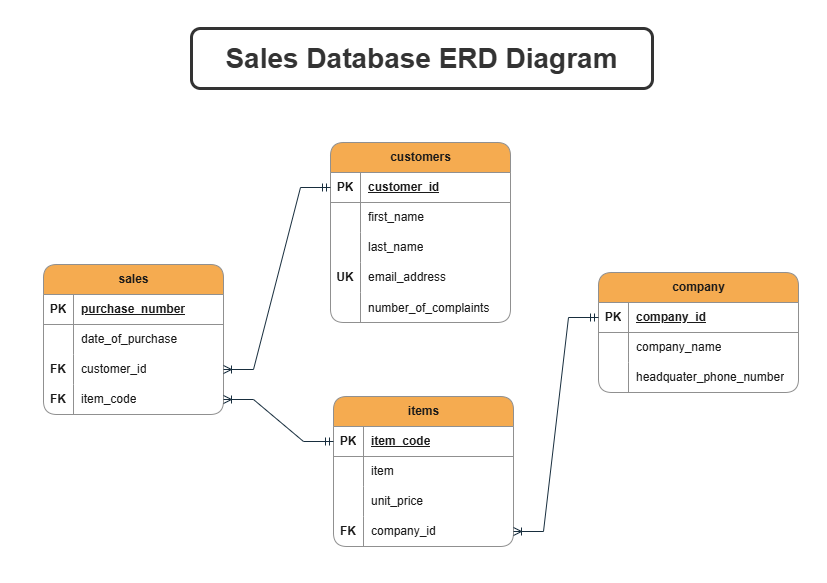

The diagram above was exported from draw.io. Its source (the exported page's mxGraphModel, read from the mxfile embedded in the PNG):
<mxGraphModel dx="872" dy="611" grid="0" gridSize="10" guides="0" tooltips="1" connect="1" arrows="1" fold="1" page="1" pageScale="1" pageWidth="827" pageHeight="583" background="#ffffff" math="0" shadow="0">
  <root>
    <mxCell id="0" />
    <mxCell id="1" parent="0" />
    <mxCell id="3l5gbld58qcUlXq5YixW-1" parent="1" style="shape=table;startSize=30;container=1;collapsible=1;childLayout=tableLayout;fixedRows=1;rowLines=0;fontStyle=1;align=center;resizeLast=1;html=1;labelBackgroundColor=none;fillColor=#F5AB50;strokeColor=#909090;fontColor=#1A1A1A;rounded=1;" value="sales" vertex="1">
      <mxGeometry height="150" width="180" x="43" y="264" as="geometry" />
    </mxCell>
    <mxCell id="3l5gbld58qcUlXq5YixW-2" parent="3l5gbld58qcUlXq5YixW-1" style="shape=tableRow;horizontal=0;startSize=0;swimlaneHead=0;swimlaneBody=0;fillColor=none;collapsible=0;dropTarget=0;points=[[0,0.5],[1,0.5]];portConstraint=eastwest;top=0;left=0;right=0;bottom=1;labelBackgroundColor=none;strokeColor=#909090;fontColor=#1A1A1A;" value="" vertex="1">
      <mxGeometry height="30" width="180" y="30" as="geometry" />
    </mxCell>
    <mxCell id="3l5gbld58qcUlXq5YixW-3" parent="3l5gbld58qcUlXq5YixW-2" style="shape=partialRectangle;connectable=0;fillColor=none;top=0;left=0;bottom=0;right=0;fontStyle=1;overflow=hidden;whiteSpace=wrap;html=1;labelBackgroundColor=none;strokeColor=#909090;fontColor=#1A1A1A;" value="PK" vertex="1">
      <mxGeometry height="30" width="30" as="geometry">
        <mxRectangle height="30" width="30" as="alternateBounds" />
      </mxGeometry>
    </mxCell>
    <mxCell id="3l5gbld58qcUlXq5YixW-4" parent="3l5gbld58qcUlXq5YixW-2" style="shape=partialRectangle;connectable=0;fillColor=none;top=0;left=0;bottom=0;right=0;align=left;spacingLeft=6;fontStyle=5;overflow=hidden;whiteSpace=wrap;html=1;labelBackgroundColor=none;strokeColor=#909090;fontColor=#1A1A1A;" value="purchase_number" vertex="1">
      <mxGeometry height="30" width="150" x="30" as="geometry">
        <mxRectangle height="30" width="150" as="alternateBounds" />
      </mxGeometry>
    </mxCell>
    <mxCell id="3l5gbld58qcUlXq5YixW-5" parent="3l5gbld58qcUlXq5YixW-1" style="shape=tableRow;horizontal=0;startSize=0;swimlaneHead=0;swimlaneBody=0;fillColor=none;collapsible=0;dropTarget=0;points=[[0,0.5],[1,0.5]];portConstraint=eastwest;top=0;left=0;right=0;bottom=0;labelBackgroundColor=none;strokeColor=#909090;fontColor=#1A1A1A;" value="" vertex="1">
      <mxGeometry height="30" width="180" y="60" as="geometry" />
    </mxCell>
    <mxCell id="3l5gbld58qcUlXq5YixW-6" parent="3l5gbld58qcUlXq5YixW-5" style="shape=partialRectangle;connectable=0;fillColor=none;top=0;left=0;bottom=0;right=0;editable=1;overflow=hidden;whiteSpace=wrap;html=1;labelBackgroundColor=none;strokeColor=#909090;fontColor=#1A1A1A;" value="" vertex="1">
      <mxGeometry height="30" width="30" as="geometry">
        <mxRectangle height="30" width="30" as="alternateBounds" />
      </mxGeometry>
    </mxCell>
    <mxCell id="3l5gbld58qcUlXq5YixW-7" parent="3l5gbld58qcUlXq5YixW-5" style="shape=partialRectangle;connectable=0;fillColor=none;top=0;left=0;bottom=0;right=0;align=left;spacingLeft=6;overflow=hidden;whiteSpace=wrap;html=1;labelBackgroundColor=none;strokeColor=#909090;fontColor=#1A1A1A;" value="date_of_purchase" vertex="1">
      <mxGeometry height="30" width="150" x="30" as="geometry">
        <mxRectangle height="30" width="150" as="alternateBounds" />
      </mxGeometry>
    </mxCell>
    <mxCell id="3l5gbld58qcUlXq5YixW-8" parent="3l5gbld58qcUlXq5YixW-1" style="shape=tableRow;horizontal=0;startSize=0;swimlaneHead=0;swimlaneBody=0;fillColor=none;collapsible=0;dropTarget=0;points=[[0,0.5],[1,0.5]];portConstraint=eastwest;top=0;left=0;right=0;bottom=0;labelBackgroundColor=none;strokeColor=#909090;fontColor=#1A1A1A;" value="" vertex="1">
      <mxGeometry height="30" width="180" y="90" as="geometry" />
    </mxCell>
    <mxCell id="3l5gbld58qcUlXq5YixW-9" parent="3l5gbld58qcUlXq5YixW-8" style="shape=partialRectangle;connectable=0;fillColor=none;top=0;left=0;bottom=0;right=0;editable=1;overflow=hidden;whiteSpace=wrap;html=1;labelBackgroundColor=none;strokeColor=#909090;fontColor=#1A1A1A;" value="&lt;b&gt;FK&lt;/b&gt;" vertex="1">
      <mxGeometry height="30" width="30" as="geometry">
        <mxRectangle height="30" width="30" as="alternateBounds" />
      </mxGeometry>
    </mxCell>
    <mxCell id="3l5gbld58qcUlXq5YixW-10" parent="3l5gbld58qcUlXq5YixW-8" style="shape=partialRectangle;connectable=0;fillColor=none;top=0;left=0;bottom=0;right=0;align=left;spacingLeft=6;overflow=hidden;whiteSpace=wrap;html=1;labelBackgroundColor=none;strokeColor=#909090;fontColor=#1A1A1A;" value="customer_id" vertex="1">
      <mxGeometry height="30" width="150" x="30" as="geometry">
        <mxRectangle height="30" width="150" as="alternateBounds" />
      </mxGeometry>
    </mxCell>
    <mxCell id="3l5gbld58qcUlXq5YixW-11" parent="3l5gbld58qcUlXq5YixW-1" style="shape=tableRow;horizontal=0;startSize=0;swimlaneHead=0;swimlaneBody=0;fillColor=none;collapsible=0;dropTarget=0;points=[[0,0.5],[1,0.5]];portConstraint=eastwest;top=0;left=0;right=0;bottom=0;labelBackgroundColor=none;strokeColor=#909090;fontColor=#1A1A1A;" value="" vertex="1">
      <mxGeometry height="30" width="180" y="120" as="geometry" />
    </mxCell>
    <mxCell id="3l5gbld58qcUlXq5YixW-12" parent="3l5gbld58qcUlXq5YixW-11" style="shape=partialRectangle;connectable=0;fillColor=none;top=0;left=0;bottom=0;right=0;editable=1;overflow=hidden;whiteSpace=wrap;html=1;labelBackgroundColor=none;strokeColor=#909090;fontColor=#1A1A1A;" value="&lt;b&gt;FK&lt;/b&gt;" vertex="1">
      <mxGeometry height="30" width="30" as="geometry">
        <mxRectangle height="30" width="30" as="alternateBounds" />
      </mxGeometry>
    </mxCell>
    <mxCell id="3l5gbld58qcUlXq5YixW-13" parent="3l5gbld58qcUlXq5YixW-11" style="shape=partialRectangle;connectable=0;fillColor=none;top=0;left=0;bottom=0;right=0;align=left;spacingLeft=6;overflow=hidden;whiteSpace=wrap;html=1;labelBackgroundColor=none;strokeColor=#909090;fontColor=#1A1A1A;" value="item_code" vertex="1">
      <mxGeometry height="30" width="150" x="30" as="geometry">
        <mxRectangle height="30" width="150" as="alternateBounds" />
      </mxGeometry>
    </mxCell>
    <mxCell id="3l5gbld58qcUlXq5YixW-32" parent="1" style="shape=table;startSize=30;container=1;collapsible=1;childLayout=tableLayout;fixedRows=1;rowLines=0;fontStyle=1;align=center;resizeLast=1;html=1;labelBackgroundColor=none;fillColor=#F5AB50;strokeColor=#909090;fontColor=#1A1A1A;rounded=1;" value="customers" vertex="1">
      <mxGeometry height="180" width="180" x="330" y="142" as="geometry" />
    </mxCell>
    <mxCell id="3l5gbld58qcUlXq5YixW-33" parent="3l5gbld58qcUlXq5YixW-32" style="shape=tableRow;horizontal=0;startSize=0;swimlaneHead=0;swimlaneBody=0;fillColor=none;collapsible=0;dropTarget=0;points=[[0,0.5],[1,0.5]];portConstraint=eastwest;top=0;left=0;right=0;bottom=1;labelBackgroundColor=none;strokeColor=#909090;fontColor=#1A1A1A;" value="" vertex="1">
      <mxGeometry height="30" width="180" y="30" as="geometry" />
    </mxCell>
    <mxCell id="3l5gbld58qcUlXq5YixW-34" parent="3l5gbld58qcUlXq5YixW-33" style="shape=partialRectangle;connectable=0;fillColor=none;top=0;left=0;bottom=0;right=0;fontStyle=1;overflow=hidden;whiteSpace=wrap;html=1;labelBackgroundColor=none;strokeColor=#909090;fontColor=#1A1A1A;" value="PK" vertex="1">
      <mxGeometry height="30" width="30" as="geometry">
        <mxRectangle height="30" width="30" as="alternateBounds" />
      </mxGeometry>
    </mxCell>
    <mxCell id="3l5gbld58qcUlXq5YixW-35" parent="3l5gbld58qcUlXq5YixW-33" style="shape=partialRectangle;connectable=0;fillColor=none;top=0;left=0;bottom=0;right=0;align=left;spacingLeft=6;fontStyle=5;overflow=hidden;whiteSpace=wrap;html=1;labelBackgroundColor=none;strokeColor=#909090;fontColor=#1A1A1A;" value="customer_id" vertex="1">
      <mxGeometry height="30" width="150" x="30" as="geometry">
        <mxRectangle height="30" width="150" as="alternateBounds" />
      </mxGeometry>
    </mxCell>
    <mxCell id="3l5gbld58qcUlXq5YixW-36" parent="3l5gbld58qcUlXq5YixW-32" style="shape=tableRow;horizontal=0;startSize=0;swimlaneHead=0;swimlaneBody=0;fillColor=none;collapsible=0;dropTarget=0;points=[[0,0.5],[1,0.5]];portConstraint=eastwest;top=0;left=0;right=0;bottom=0;labelBackgroundColor=none;strokeColor=#909090;fontColor=#1A1A1A;" value="" vertex="1">
      <mxGeometry height="30" width="180" y="60" as="geometry" />
    </mxCell>
    <mxCell id="3l5gbld58qcUlXq5YixW-37" parent="3l5gbld58qcUlXq5YixW-36" style="shape=partialRectangle;connectable=0;fillColor=none;top=0;left=0;bottom=0;right=0;editable=1;overflow=hidden;whiteSpace=wrap;html=1;labelBackgroundColor=none;strokeColor=#909090;fontColor=#1A1A1A;" value="" vertex="1">
      <mxGeometry height="30" width="30" as="geometry">
        <mxRectangle height="30" width="30" as="alternateBounds" />
      </mxGeometry>
    </mxCell>
    <mxCell id="3l5gbld58qcUlXq5YixW-38" parent="3l5gbld58qcUlXq5YixW-36" style="shape=partialRectangle;connectable=0;fillColor=none;top=0;left=0;bottom=0;right=0;align=left;spacingLeft=6;overflow=hidden;whiteSpace=wrap;html=1;labelBackgroundColor=none;strokeColor=#909090;fontColor=#1A1A1A;" value="first_name" vertex="1">
      <mxGeometry height="30" width="150" x="30" as="geometry">
        <mxRectangle height="30" width="150" as="alternateBounds" />
      </mxGeometry>
    </mxCell>
    <mxCell id="3l5gbld58qcUlXq5YixW-39" parent="3l5gbld58qcUlXq5YixW-32" style="shape=tableRow;horizontal=0;startSize=0;swimlaneHead=0;swimlaneBody=0;fillColor=none;collapsible=0;dropTarget=0;points=[[0,0.5],[1,0.5]];portConstraint=eastwest;top=0;left=0;right=0;bottom=0;labelBackgroundColor=none;strokeColor=#909090;fontColor=#1A1A1A;" value="" vertex="1">
      <mxGeometry height="30" width="180" y="90" as="geometry" />
    </mxCell>
    <mxCell id="3l5gbld58qcUlXq5YixW-40" parent="3l5gbld58qcUlXq5YixW-39" style="shape=partialRectangle;connectable=0;fillColor=none;top=0;left=0;bottom=0;right=0;editable=1;overflow=hidden;whiteSpace=wrap;html=1;labelBackgroundColor=none;strokeColor=#909090;fontColor=#1A1A1A;" value="" vertex="1">
      <mxGeometry height="30" width="30" as="geometry">
        <mxRectangle height="30" width="30" as="alternateBounds" />
      </mxGeometry>
    </mxCell>
    <mxCell id="3l5gbld58qcUlXq5YixW-41" parent="3l5gbld58qcUlXq5YixW-39" style="shape=partialRectangle;connectable=0;fillColor=none;top=0;left=0;bottom=0;right=0;align=left;spacingLeft=6;overflow=hidden;whiteSpace=wrap;html=1;labelBackgroundColor=none;strokeColor=#909090;fontColor=#1A1A1A;" value="last_name" vertex="1">
      <mxGeometry height="30" width="150" x="30" as="geometry">
        <mxRectangle height="30" width="150" as="alternateBounds" />
      </mxGeometry>
    </mxCell>
    <mxCell id="3l5gbld58qcUlXq5YixW-42" parent="3l5gbld58qcUlXq5YixW-32" style="shape=tableRow;horizontal=0;startSize=0;swimlaneHead=0;swimlaneBody=0;fillColor=none;collapsible=0;dropTarget=0;points=[[0,0.5],[1,0.5]];portConstraint=eastwest;top=0;left=0;right=0;bottom=0;labelBackgroundColor=none;strokeColor=#909090;fontColor=#1A1A1A;" value="" vertex="1">
      <mxGeometry height="30" width="180" y="120" as="geometry" />
    </mxCell>
    <mxCell id="3l5gbld58qcUlXq5YixW-43" parent="3l5gbld58qcUlXq5YixW-42" style="shape=partialRectangle;connectable=0;fillColor=none;top=0;left=0;bottom=0;right=0;editable=1;overflow=hidden;whiteSpace=wrap;html=1;labelBackgroundColor=none;strokeColor=#909090;fontColor=#1A1A1A;" value="&lt;b&gt;UK&lt;/b&gt;" vertex="1">
      <mxGeometry height="30" width="30" as="geometry">
        <mxRectangle height="30" width="30" as="alternateBounds" />
      </mxGeometry>
    </mxCell>
    <mxCell id="3l5gbld58qcUlXq5YixW-44" parent="3l5gbld58qcUlXq5YixW-42" style="shape=partialRectangle;connectable=0;fillColor=none;top=0;left=0;bottom=0;right=0;align=left;spacingLeft=6;overflow=hidden;whiteSpace=wrap;html=1;labelBackgroundColor=none;strokeColor=#909090;fontColor=#1A1A1A;" value="email_address" vertex="1">
      <mxGeometry height="30" width="150" x="30" as="geometry">
        <mxRectangle height="30" width="150" as="alternateBounds" />
      </mxGeometry>
    </mxCell>
    <mxCell id="3l5gbld58qcUlXq5YixW-45" parent="3l5gbld58qcUlXq5YixW-32" style="shape=tableRow;horizontal=0;startSize=0;swimlaneHead=0;swimlaneBody=0;fillColor=none;collapsible=0;dropTarget=0;points=[[0,0.5],[1,0.5]];portConstraint=eastwest;top=0;left=0;right=0;bottom=0;labelBackgroundColor=none;strokeColor=#909090;fontColor=#1A1A1A;" value="" vertex="1">
      <mxGeometry height="30" width="180" y="150" as="geometry" />
    </mxCell>
    <mxCell id="3l5gbld58qcUlXq5YixW-46" parent="3l5gbld58qcUlXq5YixW-45" style="shape=partialRectangle;connectable=0;fillColor=none;top=0;left=0;bottom=0;right=0;editable=1;overflow=hidden;labelBackgroundColor=none;strokeColor=#909090;fontColor=#1A1A1A;" value="" vertex="1">
      <mxGeometry height="30" width="30" as="geometry">
        <mxRectangle height="30" width="30" as="alternateBounds" />
      </mxGeometry>
    </mxCell>
    <mxCell id="3l5gbld58qcUlXq5YixW-47" parent="3l5gbld58qcUlXq5YixW-45" style="shape=partialRectangle;connectable=0;fillColor=none;top=0;left=0;bottom=0;right=0;align=left;spacingLeft=6;overflow=hidden;labelBackgroundColor=none;strokeColor=#909090;fontColor=#1A1A1A;" value="number_of_complaints" vertex="1">
      <mxGeometry height="30" width="150" x="30" as="geometry">
        <mxRectangle height="30" width="150" as="alternateBounds" />
      </mxGeometry>
    </mxCell>
    <mxCell id="3l5gbld58qcUlXq5YixW-48" parent="1" style="shape=table;startSize=30;container=1;collapsible=1;childLayout=tableLayout;fixedRows=1;rowLines=0;fontStyle=1;align=center;resizeLast=1;html=1;labelBackgroundColor=none;fillColor=#F5AB50;strokeColor=#909090;fontColor=#1A1A1A;rounded=1;" value="items" vertex="1">
      <mxGeometry height="150" width="180" x="333" y="396" as="geometry" />
    </mxCell>
    <mxCell id="3l5gbld58qcUlXq5YixW-49" parent="3l5gbld58qcUlXq5YixW-48" style="shape=tableRow;horizontal=0;startSize=0;swimlaneHead=0;swimlaneBody=0;fillColor=none;collapsible=0;dropTarget=0;points=[[0,0.5],[1,0.5]];portConstraint=eastwest;top=0;left=0;right=0;bottom=1;labelBackgroundColor=none;strokeColor=#909090;fontColor=#1A1A1A;" value="" vertex="1">
      <mxGeometry height="30" width="180" y="30" as="geometry" />
    </mxCell>
    <mxCell id="3l5gbld58qcUlXq5YixW-50" parent="3l5gbld58qcUlXq5YixW-49" style="shape=partialRectangle;connectable=0;fillColor=none;top=0;left=0;bottom=0;right=0;fontStyle=1;overflow=hidden;whiteSpace=wrap;html=1;labelBackgroundColor=none;strokeColor=#909090;fontColor=#1A1A1A;" value="PK" vertex="1">
      <mxGeometry height="30" width="30" as="geometry">
        <mxRectangle height="30" width="30" as="alternateBounds" />
      </mxGeometry>
    </mxCell>
    <mxCell id="3l5gbld58qcUlXq5YixW-51" parent="3l5gbld58qcUlXq5YixW-49" style="shape=partialRectangle;connectable=0;fillColor=none;top=0;left=0;bottom=0;right=0;align=left;spacingLeft=6;fontStyle=5;overflow=hidden;whiteSpace=wrap;html=1;labelBackgroundColor=none;strokeColor=#909090;fontColor=#1A1A1A;" value="item_code" vertex="1">
      <mxGeometry height="30" width="150" x="30" as="geometry">
        <mxRectangle height="30" width="150" as="alternateBounds" />
      </mxGeometry>
    </mxCell>
    <mxCell id="3l5gbld58qcUlXq5YixW-52" parent="3l5gbld58qcUlXq5YixW-48" style="shape=tableRow;horizontal=0;startSize=0;swimlaneHead=0;swimlaneBody=0;fillColor=none;collapsible=0;dropTarget=0;points=[[0,0.5],[1,0.5]];portConstraint=eastwest;top=0;left=0;right=0;bottom=0;labelBackgroundColor=none;strokeColor=#909090;fontColor=#1A1A1A;" value="" vertex="1">
      <mxGeometry height="30" width="180" y="60" as="geometry" />
    </mxCell>
    <mxCell id="3l5gbld58qcUlXq5YixW-53" parent="3l5gbld58qcUlXq5YixW-52" style="shape=partialRectangle;connectable=0;fillColor=none;top=0;left=0;bottom=0;right=0;editable=1;overflow=hidden;whiteSpace=wrap;html=1;labelBackgroundColor=none;strokeColor=#909090;fontColor=#1A1A1A;" value="" vertex="1">
      <mxGeometry height="30" width="30" as="geometry">
        <mxRectangle height="30" width="30" as="alternateBounds" />
      </mxGeometry>
    </mxCell>
    <mxCell id="3l5gbld58qcUlXq5YixW-54" parent="3l5gbld58qcUlXq5YixW-52" style="shape=partialRectangle;connectable=0;fillColor=none;top=0;left=0;bottom=0;right=0;align=left;spacingLeft=6;overflow=hidden;whiteSpace=wrap;html=1;labelBackgroundColor=none;strokeColor=#909090;fontColor=#1A1A1A;" value="item" vertex="1">
      <mxGeometry height="30" width="150" x="30" as="geometry">
        <mxRectangle height="30" width="150" as="alternateBounds" />
      </mxGeometry>
    </mxCell>
    <mxCell id="3l5gbld58qcUlXq5YixW-55" parent="3l5gbld58qcUlXq5YixW-48" style="shape=tableRow;horizontal=0;startSize=0;swimlaneHead=0;swimlaneBody=0;fillColor=none;collapsible=0;dropTarget=0;points=[[0,0.5],[1,0.5]];portConstraint=eastwest;top=0;left=0;right=0;bottom=0;labelBackgroundColor=none;strokeColor=#909090;fontColor=#1A1A1A;" value="" vertex="1">
      <mxGeometry height="30" width="180" y="90" as="geometry" />
    </mxCell>
    <mxCell id="3l5gbld58qcUlXq5YixW-56" parent="3l5gbld58qcUlXq5YixW-55" style="shape=partialRectangle;connectable=0;fillColor=none;top=0;left=0;bottom=0;right=0;editable=1;overflow=hidden;whiteSpace=wrap;html=1;labelBackgroundColor=none;strokeColor=#909090;fontColor=#1A1A1A;" value="" vertex="1">
      <mxGeometry height="30" width="30" as="geometry">
        <mxRectangle height="30" width="30" as="alternateBounds" />
      </mxGeometry>
    </mxCell>
    <mxCell id="3l5gbld58qcUlXq5YixW-57" parent="3l5gbld58qcUlXq5YixW-55" style="shape=partialRectangle;connectable=0;fillColor=none;top=0;left=0;bottom=0;right=0;align=left;spacingLeft=6;overflow=hidden;whiteSpace=wrap;html=1;labelBackgroundColor=none;strokeColor=#909090;fontColor=#1A1A1A;" value="unit_price" vertex="1">
      <mxGeometry height="30" width="150" x="30" as="geometry">
        <mxRectangle height="30" width="150" as="alternateBounds" />
      </mxGeometry>
    </mxCell>
    <mxCell id="3l5gbld58qcUlXq5YixW-58" parent="3l5gbld58qcUlXq5YixW-48" style="shape=tableRow;horizontal=0;startSize=0;swimlaneHead=0;swimlaneBody=0;fillColor=none;collapsible=0;dropTarget=0;points=[[0,0.5],[1,0.5]];portConstraint=eastwest;top=0;left=0;right=0;bottom=0;labelBackgroundColor=none;strokeColor=#909090;fontColor=#1A1A1A;" value="" vertex="1">
      <mxGeometry height="30" width="180" y="120" as="geometry" />
    </mxCell>
    <mxCell id="3l5gbld58qcUlXq5YixW-59" parent="3l5gbld58qcUlXq5YixW-58" style="shape=partialRectangle;connectable=0;fillColor=none;top=0;left=0;bottom=0;right=0;editable=1;overflow=hidden;whiteSpace=wrap;html=1;labelBackgroundColor=none;strokeColor=#909090;fontColor=#1A1A1A;" value="&lt;b&gt;FK&lt;/b&gt;" vertex="1">
      <mxGeometry height="30" width="30" as="geometry">
        <mxRectangle height="30" width="30" as="alternateBounds" />
      </mxGeometry>
    </mxCell>
    <mxCell id="3l5gbld58qcUlXq5YixW-60" parent="3l5gbld58qcUlXq5YixW-58" style="shape=partialRectangle;connectable=0;fillColor=none;top=0;left=0;bottom=0;right=0;align=left;spacingLeft=6;overflow=hidden;whiteSpace=wrap;html=1;labelBackgroundColor=none;strokeColor=#909090;fontColor=#1A1A1A;" value="company_id" vertex="1">
      <mxGeometry height="30" width="150" x="30" as="geometry">
        <mxRectangle height="30" width="150" as="alternateBounds" />
      </mxGeometry>
    </mxCell>
    <mxCell id="3l5gbld58qcUlXq5YixW-61" parent="1" style="shape=table;startSize=30;container=1;collapsible=1;childLayout=tableLayout;fixedRows=1;rowLines=0;fontStyle=1;align=center;resizeLast=1;html=1;labelBackgroundColor=none;fillColor=#F5AB50;strokeColor=#909090;fontColor=#1A1A1A;rounded=1;" value="company" vertex="1">
      <mxGeometry height="120" width="200" x="598" y="272" as="geometry" />
    </mxCell>
    <mxCell id="3l5gbld58qcUlXq5YixW-62" parent="3l5gbld58qcUlXq5YixW-61" style="shape=tableRow;horizontal=0;startSize=0;swimlaneHead=0;swimlaneBody=0;fillColor=none;collapsible=0;dropTarget=0;points=[[0,0.5],[1,0.5]];portConstraint=eastwest;top=0;left=0;right=0;bottom=1;labelBackgroundColor=none;strokeColor=#909090;fontColor=#1A1A1A;" value="" vertex="1">
      <mxGeometry height="30" width="200" y="30" as="geometry" />
    </mxCell>
    <mxCell id="3l5gbld58qcUlXq5YixW-63" parent="3l5gbld58qcUlXq5YixW-62" style="shape=partialRectangle;connectable=0;fillColor=none;top=0;left=0;bottom=0;right=0;fontStyle=1;overflow=hidden;whiteSpace=wrap;html=1;labelBackgroundColor=none;strokeColor=#909090;fontColor=#1A1A1A;" value="PK" vertex="1">
      <mxGeometry height="30" width="30" as="geometry">
        <mxRectangle height="30" width="30" as="alternateBounds" />
      </mxGeometry>
    </mxCell>
    <mxCell id="3l5gbld58qcUlXq5YixW-64" parent="3l5gbld58qcUlXq5YixW-62" style="shape=partialRectangle;connectable=0;fillColor=none;top=0;left=0;bottom=0;right=0;align=left;spacingLeft=6;fontStyle=5;overflow=hidden;whiteSpace=wrap;html=1;labelBackgroundColor=none;strokeColor=#909090;fontColor=#1A1A1A;" value="company_id" vertex="1">
      <mxGeometry height="30" width="170" x="30" as="geometry">
        <mxRectangle height="30" width="170" as="alternateBounds" />
      </mxGeometry>
    </mxCell>
    <mxCell id="3l5gbld58qcUlXq5YixW-65" parent="3l5gbld58qcUlXq5YixW-61" style="shape=tableRow;horizontal=0;startSize=0;swimlaneHead=0;swimlaneBody=0;fillColor=none;collapsible=0;dropTarget=0;points=[[0,0.5],[1,0.5]];portConstraint=eastwest;top=0;left=0;right=0;bottom=0;labelBackgroundColor=none;strokeColor=#909090;fontColor=#1A1A1A;" value="" vertex="1">
      <mxGeometry height="30" width="200" y="60" as="geometry" />
    </mxCell>
    <mxCell id="3l5gbld58qcUlXq5YixW-66" parent="3l5gbld58qcUlXq5YixW-65" style="shape=partialRectangle;connectable=0;fillColor=none;top=0;left=0;bottom=0;right=0;editable=1;overflow=hidden;whiteSpace=wrap;html=1;labelBackgroundColor=none;strokeColor=#909090;fontColor=#1A1A1A;" value="" vertex="1">
      <mxGeometry height="30" width="30" as="geometry">
        <mxRectangle height="30" width="30" as="alternateBounds" />
      </mxGeometry>
    </mxCell>
    <mxCell id="3l5gbld58qcUlXq5YixW-67" parent="3l5gbld58qcUlXq5YixW-65" style="shape=partialRectangle;connectable=0;fillColor=none;top=0;left=0;bottom=0;right=0;align=left;spacingLeft=6;overflow=hidden;whiteSpace=wrap;html=1;labelBackgroundColor=none;strokeColor=#909090;fontColor=#1A1A1A;" value="company_name" vertex="1">
      <mxGeometry height="30" width="170" x="30" as="geometry">
        <mxRectangle height="30" width="170" as="alternateBounds" />
      </mxGeometry>
    </mxCell>
    <mxCell id="3l5gbld58qcUlXq5YixW-68" parent="3l5gbld58qcUlXq5YixW-61" style="shape=tableRow;horizontal=0;startSize=0;swimlaneHead=0;swimlaneBody=0;fillColor=none;collapsible=0;dropTarget=0;points=[[0,0.5],[1,0.5]];portConstraint=eastwest;top=0;left=0;right=0;bottom=0;labelBackgroundColor=none;strokeColor=#909090;fontColor=#1A1A1A;" value="" vertex="1">
      <mxGeometry height="30" width="200" y="90" as="geometry" />
    </mxCell>
    <mxCell id="3l5gbld58qcUlXq5YixW-69" parent="3l5gbld58qcUlXq5YixW-68" style="shape=partialRectangle;connectable=0;fillColor=none;top=0;left=0;bottom=0;right=0;editable=1;overflow=hidden;whiteSpace=wrap;html=1;labelBackgroundColor=none;strokeColor=#909090;fontColor=#1A1A1A;" value="" vertex="1">
      <mxGeometry height="30" width="30" as="geometry">
        <mxRectangle height="30" width="30" as="alternateBounds" />
      </mxGeometry>
    </mxCell>
    <mxCell id="3l5gbld58qcUlXq5YixW-70" parent="3l5gbld58qcUlXq5YixW-68" style="shape=partialRectangle;connectable=0;fillColor=none;top=0;left=0;bottom=0;right=0;align=left;spacingLeft=6;overflow=hidden;whiteSpace=wrap;html=1;labelBackgroundColor=none;strokeColor=#909090;fontColor=#1A1A1A;" value="headquater_phone_number" vertex="1">
      <mxGeometry height="30" width="170" x="30" as="geometry">
        <mxRectangle height="30" width="170" as="alternateBounds" />
      </mxGeometry>
    </mxCell>
    <mxCell id="3l5gbld58qcUlXq5YixW-78" edge="1" parent="1" source="3l5gbld58qcUlXq5YixW-33" style="edgeStyle=entityRelationEdgeStyle;fontSize=12;html=1;endArrow=ERoneToMany;startArrow=ERmandOne;rounded=0;labelBackgroundColor=none;strokeColor=#182E3E;fontColor=default;" target="3l5gbld58qcUlXq5YixW-8" value="">
      <mxGeometry height="100" relative="1" width="100" as="geometry">
        <mxPoint x="240" y="260" as="sourcePoint" />
        <mxPoint x="260" y="150" as="targetPoint" />
      </mxGeometry>
    </mxCell>
    <mxCell id="3l5gbld58qcUlXq5YixW-79" edge="1" parent="1" source="3l5gbld58qcUlXq5YixW-49" style="edgeStyle=entityRelationEdgeStyle;fontSize=12;html=1;endArrow=ERoneToMany;startArrow=ERmandOne;rounded=0;labelBackgroundColor=none;strokeColor=#182E3E;fontColor=default;" target="3l5gbld58qcUlXq5YixW-11" value="">
      <mxGeometry height="100" relative="1" width="100" as="geometry">
        <mxPoint x="170" y="490" as="sourcePoint" />
        <mxPoint x="270" y="390" as="targetPoint" />
      </mxGeometry>
    </mxCell>
    <mxCell id="3l5gbld58qcUlXq5YixW-80" edge="1" parent="1" source="3l5gbld58qcUlXq5YixW-62" style="edgeStyle=entityRelationEdgeStyle;fontSize=12;html=1;endArrow=ERoneToMany;startArrow=ERmandOne;rounded=0;exitX=0;exitY=0.5;exitDx=0;exitDy=0;labelBackgroundColor=none;strokeColor=#182E3E;fontColor=default;" target="3l5gbld58qcUlXq5YixW-58" value="">
      <mxGeometry height="100" relative="1" width="100" as="geometry">
        <mxPoint x="540" y="450" as="sourcePoint" />
        <mxPoint x="640" y="350" as="targetPoint" />
      </mxGeometry>
    </mxCell>
    <mxCell id="t4o8bN8O--Pn3ltPlbda-2" parent="1" style="rounded=1;whiteSpace=wrap;html=1;fillColor=none;strokeColor=#333333;strokeWidth=3;" value="&lt;font style=&quot;color: rgb(51, 51, 51); font-size: 28px;&quot;&gt;&lt;b&gt;Sales Database ERD Diagram&lt;/b&gt;&lt;/font&gt;" vertex="1">
      <mxGeometry height="60" width="461" x="191" y="28" as="geometry" />
    </mxCell>
  </root>
</mxGraphModel>